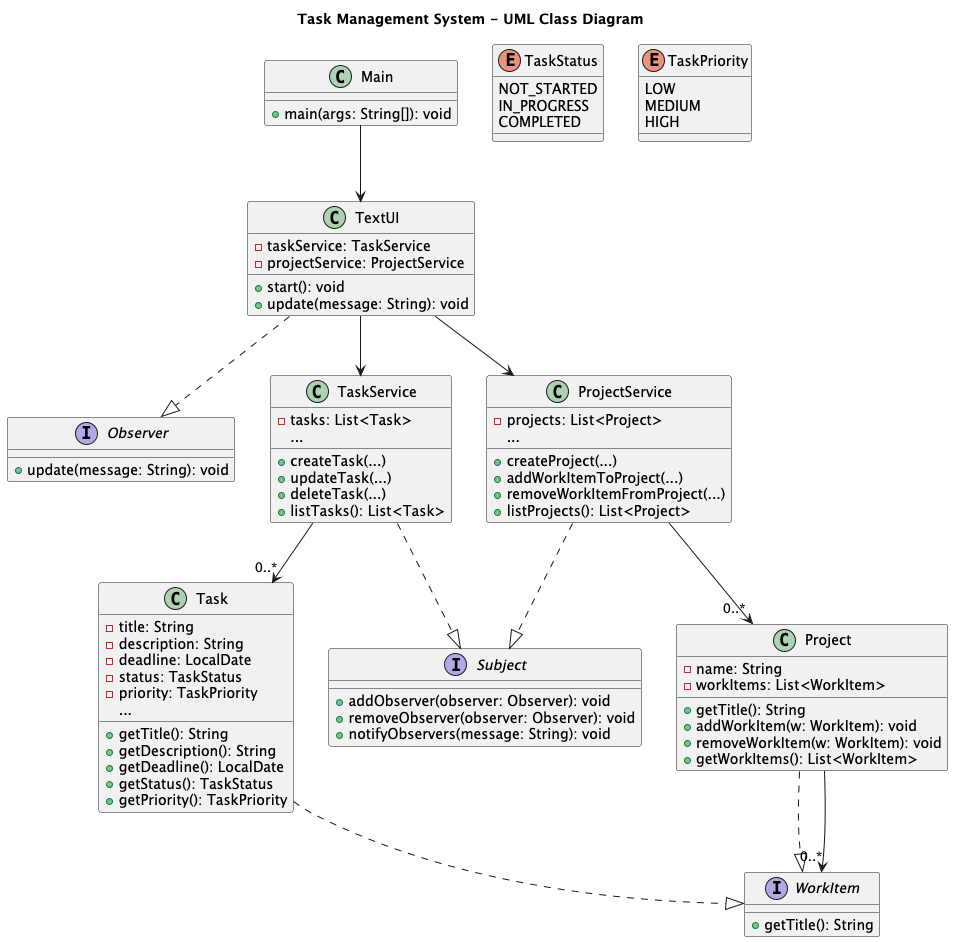

The diagram above was rendered by PlantUML. Its source (embedded in the PNG):
@startuml

title Task Management System - UML Class Diagram

'-----------------------
' Interfaces
'-----------------------
interface WorkItem {
    +getTitle(): String
}

interface Observer {
    +update(message: String): void
}

interface Subject {
    +addObserver(observer: Observer): void
    +removeObserver(observer: Observer): void
    +notifyObservers(message: String): void
}

'-----------------------
' Enums
'-----------------------
enum TaskStatus {
    NOT_STARTED
    IN_PROGRESS
    COMPLETED
}

enum TaskPriority {
    LOW
    MEDIUM
    HIGH
}

'-----------------------
' Domain Classes
'-----------------------
class Task {
    -title: String
    -description: String
    -deadline: LocalDate
    -status: TaskStatus
    -priority: TaskPriority
    +getTitle(): String
    +getDescription(): String
    +getDeadline(): LocalDate
    +getStatus(): TaskStatus
    +getPriority(): TaskPriority
    ...
}

class Project {
    -name: String
    -workItems: List<WorkItem>
    +getTitle(): String
    +addWorkItem(w: WorkItem): void
    +removeWorkItem(w: WorkItem): void
    +getWorkItems(): List<WorkItem>
}

'-----------------------
' Services
'-----------------------
class TaskService {
    -tasks: List<Task>
    +createTask(...)
    +updateTask(...)
    +deleteTask(...)
    +listTasks(): List<Task>
    ...
}

class ProjectService {
    -projects: List<Project>
    +createProject(...)
    +addWorkItemToProject(...)
    +removeWorkItemFromProject(...)
    +listProjects(): List<Project>
    ...
}

'-----------------------
' UI
'-----------------------
class TextUI {
    -taskService: TaskService
    -projectService: ProjectService
    +start(): void
    +update(message: String): void
}

class Main {
    +main(args: String[]): void
}

'-----------------------
' Relationships
'-----------------------
Task ..|> WorkItem
Project ..|> WorkItem

TextUI ..|> Observer
TaskService ..|> Subject
ProjectService ..|> Subject

Main --> TextUI
TextUI --> TaskService
TextUI --> ProjectService

Project --> "0..*" WorkItem
TaskService --> "0..*" Task
ProjectService --> "0..*" Project

@enduml